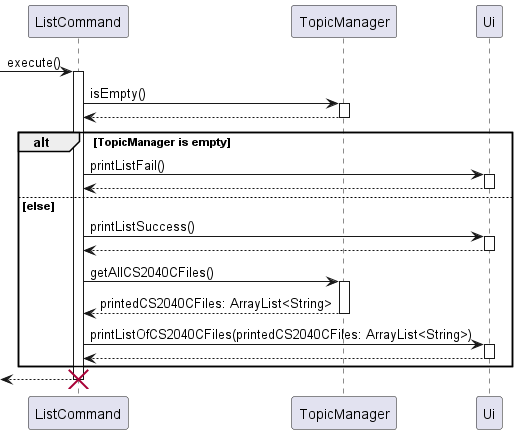

The diagram above was rendered by PlantUML. Its source (embedded in the PNG):
@startuml
-> ListCommand : execute()
activate ListCommand
    ListCommand -> TopicManager: isEmpty()
    activate TopicManager
    return

    alt TopicManager is empty
        ListCommand -> Ui : printListFail()
        activate Ui
        return
    else else
        ListCommand -> Ui : printListSuccess()
        activate Ui
        return

        ListCommand -> TopicManager : getAllCS2040CFiles()
        activate TopicManager
        return printedCS2040CFiles: ArrayList<String>

        ListCommand -> Ui : printListOfCS2040CFiles(printedCS2040CFiles: ArrayList<String>)
        activate Ui
        return
    end
return
destroy ListCommand
@enduml